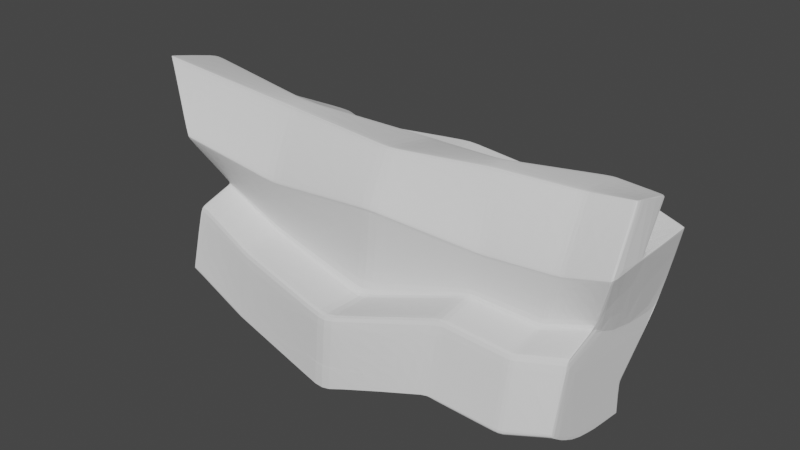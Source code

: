# Source: Roca_XXL_9.blend  (saved by Blender 2.80.75; exported with 4.5.12 LTS)
import bpy
from mathutils import Matrix  # noqa: F401  (used for matrix-valued properties, if any)

bpy.ops.wm.read_factory_settings(use_empty=True)
scene = bpy.context.scene
scene.name = 'Scene'

# ---- collections
col_collection = bpy.data.collections.new('Collection'); scene.collection.children.link(col_collection)

# ---- world
world_world = bpy.data.worlds.new('World'); scene.world = world_world
world_world.use_nodes = True; world_world.node_tree.nodes.clear()
_N = world_world.node_tree.nodes; _L = world_world.node_tree.links
n0 = _N.new('ShaderNodeOutputWorld'); n0.name = 'World Output'; n0.location = (300, 300)
n1 = _N.new('ShaderNodeBackground'); n1.name = 'Background'; n1.location = (10, 300)
n1.inputs[0].default_value = (0.05088, 0.05088, 0.05088, 1.0)
_L.new(n1.outputs[0], n0.inputs[0])
n0.is_active_output = True
world_world.color = (0.05088, 0.05088, 0.05088)
world_world.use_sun_shadow = False
world_world.sun_shadow_jitter_overblur = 0.0

# ---- meshes
me_cube_001 = bpy.data.meshes.new('Cube.001')
me_cube_001.from_pydata([(-1.0, -1.932, -0.9673), (-1.0, -1.64, 1.0), (0.04241, 2.463, -0.9335), (0.04241, 2.0, 0.8057), (0.3552, -1.468, -0.8499), (0.4273, -1.422, 0.9294), (2.042, 2.463, -0.8162), (2.042, 2.0, 0.8057), (-1.0, 0.9292, -1.0), (-1.04, -1.89, -0.9703), (-1.04, -1.61, 1.009), (-1.0, 0.6378, 1.0), (0.3956, -1.427, -0.8529), (1.988, 0.2306, -0.8814), (1.886, -0.04509, 0.9381), (0.4677, -1.391, 0.9359), (-0.678, -1.64, 0.8107), (0.3122, 1.383, 0.6348), (1.773, 1.383, 0.6348), (3.816, -1.746, 0.01021), (2.148, -0.09488, 0.7734), (3.456, -3.039, 0.01133), (-1.469, 0.6378, 0.7807), (0.4409, 2.218, 0.3821), (1.631, 2.218, 0.3821), (0.5551, -1.711, 0.4535), (1.896, 0.1566, 0.4709), (0.6274, -1.679, 0.4578), (-1.072, 0.839, 0.4751), (-0.5682, -1.711, 0.4942), (0.1694, 2.477, -0.06681), (2.586, 2.477, -0.06681), (1.516, -1.944, -0.008069), (2.666, -0.1434, -0.03124), (1.596, -1.883, 0.007193), (-1.261, 0.9342, 0.009751), (-0.8456, -1.944, 0.02544), (0.02704, 1.669, -0.5258), (1.56, 1.897, -0.5258), (3.448, -3.032, 0.02584), (2.115, 0.6083, -0.6252), (4.101, -0.5071, -0.02831), (-1.016, 0.7275, -0.4938), (-0.5304, -1.874, -0.4872), (1.98, 2.463, -0.8162), (1.98, 2.0, 0.8057), (0.2931, -1.468, -0.8499), (0.3652, -1.422, 0.9316), (0.9379, 0.6378, 0.9388), (0.4031, -1.391, 0.9382), (0.9379, 0.9292, -0.8826), (0.331, -1.427, -0.8529), (0.6359, -1.64, 0.7488), (1.727, 1.383, 0.6348), (1.594, 2.218, 0.3821), (0.5202, -1.711, 0.4547), (1.464, -1.944, -0.007029), (2.532, 2.477, -0.06681), (1.512, 1.89, -0.5258), (0.9331, -1.657, -0.5008), (0.09241, 2.463, -0.9335), (-0.95, -1.64, 0.9982), (-0.95, 0.9292, -1.0), (-0.9884, -1.89, -0.9703), (-0.6441, -1.64, 0.8091), (-0.5401, -1.711, 0.4932), (-0.8034, -1.944, 0.02461), (-0.4926, -1.869, -0.4876), (0.09241, 2.0, 0.8057), (-0.95, -1.932, -0.9673), (-0.95, 0.6378, 0.9984), (-0.9884, -1.61, 1.007), (0.3487, 1.383, 0.6348), (0.4707, 2.218, 0.3821), (0.2129, 2.477, -0.06681), (0.06536, 1.675, -0.5258), (-0.8367, -1.937, 0.04054), (0.1781, 2.469, -0.05236), (2.577, 2.469, -0.05236), (1.507, -1.937, 0.006796), (2.635, -0.1518, 0.05608), (1.587, -1.876, 0.02171), (-1.255, 0.9312, 0.02474), (1.455, -1.937, 0.007843), (2.524, 2.469, -0.05236), (0.2212, 2.469, -0.05236), (-0.795, -1.937, 0.0397), (-0.5344, -1.875, -0.4806), (0.02887, 1.673, -0.5199), (1.564, 1.898, -0.5199), (0.9782, -1.654, -0.4949), (2.035, 0.6559, -0.4303), (1.016, -1.604, -0.4884), (-1.019, 0.7301, -0.4873), (1.517, 1.891, -0.5199), (0.9313, -1.661, -0.4945), (0.06725, 1.679, -0.5199), (-0.4966, -1.87, -0.481), (0.04222, 2.46, -0.9284), (2.036, 2.462, -0.8111), (0.3549, -1.465, -0.8441), (1.985, 0.2318, -0.8751), (4.071, -0.5185, 0.05901), (-1.0, 0.9267, -0.9936), (-0.9941, -1.931, -0.9612), (0.293, -1.465, -0.844), (1.974, 2.462, -0.8111), (0.09207, 2.46, -0.9284), (-0.9443, -1.931, -0.9612), (-0.9885, -1.64, 0.9933), (0.05202, 2.0, 0.7996), (2.033, 2.0, 0.7996), (3.367, -3.093, -0.003932), (1.896, -0.04686, 0.9322), (3.359, -3.085, 0.01093), (-1.017, 0.6378, 0.9922), (0.3544, -1.422, 0.9251), (1.971, 2.0, 0.7996), (0.1015, 2.0, 0.7996), (-0.9391, -1.64, 0.9915), (0.3064, 1.383, 0.6384), (1.778, 1.383, 0.6384), (2.902, -1.636, 0.4689), (2.143, -0.09381, 0.777), (2.529, -2.752, 0.4619), (-1.459, 0.6378, 0.7855), (0.6424, -1.64, 0.7527), (1.733, 1.383, 0.6384), (0.3432, 1.383, 0.6384), (-0.6507, -1.64, 0.8131), (-0.6849, -1.64, 0.8147), (-0.5696, -1.714, 0.4982), (0.4393, 2.221, 0.3853), (1.633, 2.221, 0.3853), (2.531, -2.755, 0.4656), (1.901, 0.1569, 0.4747), (3.264, -0.2798, 0.4738), (-1.077, 0.8401, 0.479), (1.596, 2.221, 0.3853), (0.5216, -1.714, 0.4584), (0.4691, 2.221, 0.3853), (-0.5414, -1.714, 0.4971), (-1.001, 0.8918, -0.9991), (-1.001, 0.61, 1.0), (1.976, 0.195, -0.8806), (1.001, 0.61, 0.9369), (-1.45, 0.61, 0.7818), (3.268, -0.279, 0.4776), (2.452, -2.777, 0.4576), (-1.06, 0.8103, 0.4758), (-1.251, 0.8964, 0.01054), (2.453, -2.78, 0.4613), (3.148, -1.751, 0.7686), (-1.004, 0.6972, -0.4935), (0.939, 0.8918, -0.8818), (0.939, 0.61, 0.9388), (-0.9511, 0.8918, -0.9991), (-0.9511, 0.61, 0.9987), (-1.245, 0.8936, 0.02552), (2.696, -2.696, 0.7576), (2.701, -2.697, 0.7616), (-1.007, 0.6997, -0.487), (-1.001, 0.8894, -0.9928), (3.568, -0.5093, 0.7764), (-1.017, 0.61, 0.9925), (3.562, -0.5088, 0.7799), (2.586, -2.718, 0.7509), (-1.44, 0.61, 0.7865), (2.593, -2.718, 0.7548), (-1.065, 0.8113, 0.4796), (-1.017, -0.5737, -0.9877), (1.017, -0.6317, 0.9365), (2.342, -2.477, -0.8428), (3.34, -0.1947, -0.8722), (3.094, -1.746, 0.9406), (3.342, -0.1958, -0.8785), (0.9537, -0.5737, -0.8703), (0.9537, -0.6317, 0.9386), (-0.966, -0.5737, -0.9877), (-0.966, -0.6317, 1.002), (3.337, -0.233, -0.8776), (2.342, -2.481, -0.8488), (2.295, -2.519, -0.8458), (2.295, -2.515, -0.8399), (2.374, -2.479, 0.9336), (2.42, -2.452, 0.94), (-1.017, -0.6317, 1.004), (1.017, -0.5737, -0.8703), (-1.187, -0.6317, 0.7952), (-0.895, -1.299, 0.4843), (-1.124, -0.5756, 0.02106), (-0.8399, -1.44, -0.4891), (-1.116, -0.5744, 0.03598), (-0.8436, -1.438, -0.4825), (-1.015, -0.5749, -0.9814), (-1.023, -0.6317, 0.9963), (-1.184, -0.6317, 0.7996), (-0.8987, -1.3, 0.4882), (-2.576, -1.149, -1.243), (-2.571, -1.193, -1.24), (-2.307, -0.7869, 0.9559), (-2.313, -0.7859, 0.9627), (-2.1, 0.1222, -1.261), (-2.321, -0.7524, 0.9717), (-2.573, -1.149, -1.237), (-2.191, -1.04, 0.4163), (-2.16, -0.8147, 0.7733), (-2.205, -0.7743, 0.7823), (-2.202, -0.7747, 0.7781), (-2.216, -1.002, 0.4194), (-2.214, -0.9993, 0.4154), (-2.06, -1.295, 0.003217), (-2.189, -1.037, 0.4123), (-2.085, -1.247, 0.01449), (-2.092, -1.253, -0.0003298), (-2.227, -1.199, -0.518), (-2.067, -1.301, -0.01188), (-2.247, -1.168, -0.5131), (-2.245, -1.168, -0.5197), (-2.568, -1.193, -1.234), (-2.225, -1.199, -0.5246), (-2.163, -0.814, 0.7774), (-2.317, -0.7532, 0.9648), (-1.965, 0.1914, 0.9664), (-2.046, 0.2067, 0.7578), (-2.199, -0.6093, 0.4024), (-1.716, 0.04788, -0.01626), (-2.219, -0.7506, -0.5264), (-1.712, 0.04837, -0.001343), (-2.22, -0.7491, -0.5198), (-2.1, 0.1208, -1.254), (-1.968, 0.192, 0.959), (-2.044, 0.2064, 0.7623), (-2.201, -0.6094, 0.4063), (-1.197, -0.6008, 0.02075), (-1.068, -1.956, -0.9615), (-0.6041, -1.899, -0.4875), (-0.9688, -1.324, 0.484), (-1.19, -0.5997, 0.03567), (-0.6082, -1.9, -0.481), (-0.9194, -1.97, 0.02513), (-1.261, -0.6504, 0.7948), (-0.9724, -1.325, 0.4879), (-1.074, -1.957, -0.9676), (-1.258, -0.6504, 0.7993), (-0.9105, -1.962, 0.04023), (-0.642, -1.736, 0.4939), (-1.074, -1.659, 0.9997), (-1.114, -1.628, 1.009), (-1.091, -0.6504, 1.003), (-1.097, -0.6504, 0.996), (-1.088, -0.6001, -0.9817), (-0.7586, -1.659, 0.8144), (-1.062, -1.659, 0.9929), (-0.6433, -1.739, 0.4979), (-0.7517, -1.659, 0.8104), (-1.091, -0.5989, -0.988), (-1.114, -1.916, -0.9706), (-0.9173, -1.464, -0.4828), (-0.9137, -1.465, -0.4894), (-2.174, -1.178, -0.5242), (-1.661, 0.06914, -0.0009811), (-2.016, -1.28, -0.01152), (-2.15, -0.5886, 0.4067), (-2.52, -1.172, -1.24), (-1.996, 0.2198, 0.7627), (-2.138, -1.016, 0.4127), (-2.272, -0.739, 0.9721), (-1.919, 0.2054, 0.9594), (-2.259, -0.7735, 0.9563), (-2.111, -0.8012, 0.7737), (-2.524, -1.129, -1.243), (-2.167, -0.7299, -0.526), (-1.665, 0.06865, -0.0159), (-2.517, -1.172, -1.234), (-2.148, -0.5885, 0.4028), (-2.176, -1.178, -0.5176), (-1.997, 0.2201, 0.7582), (-2.009, -1.274, 0.003579), (-2.264, -0.7725, 0.963), (-1.916, 0.2049, 0.9668), (-2.049, 0.1416, -1.254), (-2.115, -0.8006, 0.7778), (-2.139, -1.019, 0.4167), (-2.049, 0.143, -1.26), (-2.169, -0.7283, -0.5195), (0.8145, -2.181, 0.9379), (0.7599, -2.197, 0.9314), (0.6694, -2.214, -0.8421), (0.6676, -2.218, -0.8479), (0.7283, -2.192, -0.8509), (2.612, -0.2599, -0.8798), (2.632, -0.2255, -0.8806), (1.751, -1.652, 0.9385), (2.63, -0.224, -0.8743), (0.7442, -2.16, 0.9313), (1.075, -2.521, -0.4926), (1.407, -2.931, -0.00513), (2.712, -0.5714, 0.7778), (2.717, -0.5732, 0.7742), (0.8155, -2.419, 0.7507), (0.8215, -2.421, 0.7546), (2.553, -0.1693, -0.8744), (2.555, -0.1708, -0.8807), (0.7102, -2.498, 0.4555), (2.527, -0.2891, 0.4755), (2.523, -0.2889, 0.4717), (1.403, -2.922, 0.009742), (0.7943, -2.491, 0.4598), (0.6709, -2.451, 0.4566), (1.448, -2.986, 0.00879), (1.452, -2.996, -0.006076), (3.194, -0.6902, 0.05687), (3.227, -0.6855, -0.03045), (1.555, -2.955, 0.0237), (1.56, -2.963, 0.009187), (0.6707, -2.454, 0.4603), (1.129, -2.571, -0.4929), (1.078, -2.518, -0.4989), (2.781, 0.1973, -0.4295), (2.85, 0.1395, -0.6244), (1.191, -2.537, -0.4864), (2.395, -0.4374, 0.9388), (2.404, -0.4402, 0.9329), (0.7034, -2.178, 0.9336), (0.8244, -2.458, 0.7507), (0.6784, -2.488, 0.4567), (1.404, -2.98, -0.005036), (1.086, -2.561, -0.4988), (1.082, -2.564, -0.4925), (1.401, -2.971, 0.009837), (0.6781, -2.491, 0.4604), (0.8304, -2.46, 0.7547), (0.6775, -2.139, 0.927), (0.6545, -2.179, -0.8422), (0.613, -2.196, -0.8421), (0.5979, -2.161, -0.8421), (2.762, 0.1957, -0.6245), (2.465, -0.4909, 0.9389), (2.474, -0.4938, 0.933), (2.536, -0.2053, -0.8799), (0.6936, -2.175, 0.9271), (1.748, -1.551, -0.8684), (0.7126, -2.156, -0.851), (0.6528, -2.182, -0.848), (1.784, -1.599, -0.8683), (2.45, -0.5165, 0.9388), (2.381, -0.4632, 0.9388), (1.716, -1.604, 0.9384), (2.452, -0.2356, 0.4754), (2.448, -0.2355, 0.4716), (2.644, -0.5141, 0.7777), (2.649, -0.5158, 0.7741), (3.127, -0.6256, 0.05678), (3.16, -0.6204, -0.03055), (2.691, 0.2523, -0.4296), (0.7981, -2.143, 0.9378), (2.882, -2.757, -0.4908), (2.884, -2.754, -0.4971), (3.308, 0.2396, -0.4274), (3.399, 0.1994, -0.6222), (2.928, -2.711, -0.4843), (2.929, -2.708, -0.4907), (3.001, -1.519, -0.4912), (2.313, -2.474, 0.9357), (2.544, -2.714, 0.7529), (2.417, -2.774, 0.4589), (3.315, -3.089, -0.002892), (2.836, -2.757, -0.4967), (2.834, -2.76, -0.4903), (3.307, -3.08, 0.01198), (2.418, -2.777, 0.4626), (2.551, -2.715, 0.7568), (3.808, -1.744, 0.02498), (3.003, -1.521, -0.4848), (2.234, -2.51, -0.8399), (3.102, -1.687, -0.86), (2.363, -2.478, 0.9271), (3.293, -0.485, 0.941), (3.302, -0.4859, 0.9352), (2.411, -2.451, 0.9335), (2.302, -2.473, 0.9292), (3.096, -1.747, 0.9345), (3.147, -1.751, 0.7723), (2.906, -1.637, 0.4726), (3.103, -1.689, -0.8662), (3.289, -0.5126, 0.941), (3.549, -0.5356, 0.7758), (3.25, -0.3074, 0.4735), (4.034, -0.6986, -0.02262), (3.397, 0.1653, -0.6218), (4.009, -0.707, 0.05388), (3.309, 0.2083, -0.4274), (3.335, -0.2318, -0.8713), (3.298, -0.5135, 0.9351), (3.543, -0.5351, 0.7794), (3.255, -0.3068, 0.4773), (0.6874, -2.143, 0.9335), (2.271, -2.468, -0.8489), (2.223, -2.506, -0.8459), (2.349, -2.44, 0.9399), (3.236, -0.2794, 0.4775), (2.303, -2.467, 0.9335), (2.224, -2.502, -0.84), (2.162, -2.496, -0.84), (3.256, -0.4852, 0.9409), (3.266, -0.4862, 0.9351), (3.231, -0.2802, 0.4737), (3.045, -1.685, -0.8663), (3.305, -0.2342, -0.8777), (3.374, 0.1968, -0.6223), (3.285, 0.2377, -0.4275), (3.53, -0.5121, 0.7763), (3.524, -0.5116, 0.7798), (2.475, -2.704, 0.7567), (2.341, -2.762, 0.4588), (3.223, -3.075, 0.01189), (3.23, -3.084, -0.002986), (3.252, -0.5128, 0.9409), (3.034, -1.742, 0.9405), (3.311, -0.1971, -0.8786), (3.308, -0.196, -0.8723), (2.468, -2.703, 0.7528), (2.342, -2.765, 0.4625), (4.062, -0.5149, -0.0284), (4.033, -0.5261, 0.05892), (2.242, -2.461, 0.9357), (2.231, -2.46, 0.9291), (2.757, -2.751, -0.4904), (2.759, -2.748, -0.4968), (-0.9642, 0.6846, 0.9933), (1.989, 0.3073, -0.8792), (-0.9642, 0.9819, -0.9977), (1.892, 0.02523, 0.9335), (2.136, -0.04409, 0.7687), (-1.408, 0.6634, 0.7757), (-1.02, 0.8864, 0.4719), (1.887, 0.2274, 0.4678), (2.663, -0.05335, -0.03246), (-1.212, 0.9873, 0.007119), (-0.9803, 0.7598, -0.4949), (2.096, 0.6526, -0.6217), (0.9738, 0.9819, -0.8804), (0.9738, 0.6846, 0.9343), (-0.9142, 0.9819, -0.9977), (-0.9142, 0.6846, 0.9918), (2.633, -0.06171, 0.05235), (-1.205, 0.984, 0.02209), (-0.9833, 0.7625, -0.4884), (2.019, 0.6985, -0.4334), (1.987, 0.3085, -0.8729), (-0.9644, 0.9794, -0.9914), (1.9, 0.02351, 0.9277), (-0.98, 0.6846, 0.9856), (-1.398, 0.6634, 0.7804), (2.13, -0.04305, 0.7722), (-1.025, 0.8876, 0.4757), (1.892, 0.2278, 0.4716), (2.115, 0.6069, -0.4302), (2.725, -0.2013, -0.03116), (2.209, -0.146, 0.7735), (1.963, 0.109, 0.471), (0.3913, -1.555, -0.8497), (1.106, -0.6922, -0.8701), (0.33, -1.549, -0.8438), (0.3936, -1.509, 0.9253), (1.957, -0.0946, 0.9323), (0.5385, -1.801, 0.455), (2.056, 0.1819, -0.8813), (0.6641, -1.735, 0.7529), (1.457, -2.064, -0.006799), (0.4657, -1.512, 0.9297), (0.4043, -1.509, 0.9318), (0.9487, -1.765, -0.4942), (0.6577, -1.735, 0.749), (2.054, 0.1832, -0.875), (1.449, -2.056, 0.008074), (0.5397, -1.804, 0.4587), (0.9508, -1.761, -0.5006), (1.948, -0.0927, 0.9382), (0.3913, -1.551, -0.8438), (2.194, 0.5582, -0.6251), (2.044, 0.1464, -0.8805), (0.4341, -1.515, -0.8527), (1.169, 0.4798, 0.9371), (1.102, -0.7496, 0.9367), (1.968, 0.1093, 0.4748), (2.204, -0.1448, 0.7771), (2.695, -0.2093, 0.05617), (0.5078, -1.482, 0.9361)], [], [(453, 430, 3, 110), (117, 45, 7, 111), (114, 148, 366, 370), (119, 61, 1, 109), (51, 12, 4, 46), (71, 10, 1, 61), (445, 430, 11, 70), (179, 186, 10, 71), (442, 431, 13, 50), (176, 187, 12, 51), (452, 433, 14, 113), (357, 112, 367, 369), (260, 276, 215, 220), (164, 143, 11, 115), (169, 146, 22, 137), (266, 283, 205, 212), (183, 358, 368, 375), (457, 434, 20, 135), (141, 64, 16, 131), (376, 363, 362, 172), (138, 53, 18, 133), (456, 435, 17, 132), (447, 436, 23, 77), (84, 54, 24, 78), (81, 27, 25, 79), (86, 65, 29, 76), (446, 437, 26, 80), (172, 362, 358, 183), (273, 285, 229, 226), (158, 149, 28, 82), (161, 150, 35, 93), (267, 280, 223, 203), (374, 19, 21, 361), (449, 438, 33, 91), (97, 66, 36, 87), (92, 34, 32, 90), (94, 57, 31, 89), (448, 439, 30, 88), (451, 440, 37, 98), (106, 58, 38, 99), (373, 122, 124, 39), (108, 67, 43, 104), (450, 441, 40, 101), (134, 159, 166, 151), (263, 275, 225, 233), (162, 153, 42, 103), (384, 152, 159, 134), (107, 75, 58, 106), (96, 74, 57, 94), (382, 174, 185, 380), (380, 185, 184, 377), (85, 73, 54, 84), (140, 72, 53, 138), (334, 344, 289, 288), (178, 176, 51, 63), (444, 442, 50, 62), (171, 177, 49, 15), (433, 443, 48, 14), (15, 49, 47, 5), (63, 51, 46, 69), (351, 323, 339, 298), (118, 68, 45, 117), (110, 3, 68, 118), (9, 63, 69, 0), (432, 444, 62, 8), (170, 178, 63, 9), (132, 17, 72, 140), (77, 23, 73, 85), (88, 30, 74, 96), (98, 37, 75, 107), (105, 59, 67, 108), (95, 56, 66, 97), (83, 55, 65, 86), (139, 52, 64, 141), (177, 179, 71, 49), (443, 445, 70, 48), (49, 71, 61, 47), (116, 47, 61, 119), (56, 83, 86, 66), (30, 77, 85, 74), (74, 85, 84, 57), (27, 81, 314, 308), (150, 158, 82, 35), (274, 260, 220, 219), (356, 295, 287, 286), (438, 446, 80, 33), (66, 86, 76, 36), (34, 81, 79, 32), (57, 84, 78, 31), (439, 447, 77, 30), (59, 95, 97, 67), (37, 88, 96, 75), (353, 350, 306, 312), (75, 96, 94, 58), (440, 448, 88, 37), (58, 94, 89, 38), (337, 355, 319, 320), (67, 97, 87, 43), (441, 449, 91, 40), (349, 352, 299, 305), (275, 261, 228, 225), (153, 161, 93, 42), (46, 105, 108, 69), (2, 98, 107, 60), (60, 107, 106, 44), (4, 100, 105, 46), (142, 162, 103, 8), (269, 279, 201, 200), (79, 25, 304, 310), (431, 450, 101, 13), (69, 108, 104, 0), (343, 342, 345, 290), (44, 106, 99, 6), (432, 451, 98, 2), (126, 116, 119, 129), (120, 110, 118, 128), (128, 118, 117, 127), (318, 336, 335, 328), (167, 164, 115, 125), (265, 277, 224, 232), (34, 92, 321, 315), (455, 452, 113, 123), (129, 119, 109, 130), (348, 356, 286, 293), (127, 117, 111, 121), (454, 453, 110, 120), (435, 454, 120, 17), (53, 127, 121, 18), (81, 34, 315, 314), (64, 129, 130, 16), (434, 455, 123, 20), (92, 90, 317, 321), (262, 278, 211, 216), (146, 167, 125, 22), (355, 354, 313, 319), (72, 128, 127, 53), (17, 120, 128, 72), (52, 126, 129, 64), (55, 139, 141, 65), (23, 132, 140, 73), (354, 353, 312, 313), (73, 140, 138, 54), (436, 456, 132, 23), (54, 138, 133, 24), (352, 351, 298, 299), (65, 141, 131, 29), (437, 457, 135, 26), (350, 349, 305, 306), (276, 262, 216, 215), (149, 169, 137, 28), (189, 197, 169, 149), (90, 32, 311, 317), (188, 196, 167, 146), (340, 303, 292, 291), (347, 348, 293, 346), (196, 195, 164, 167), (32, 79, 310, 311), (170, 194, 162, 142), (191, 193, 161, 153), (397, 333, 341, 324), (322, 347, 346, 338), (190, 192, 158, 150), (48, 70, 157, 155), (8, 62, 156, 142), (14, 48, 155, 145), (62, 50, 154, 156), (194, 191, 153, 162), (316, 309, 326, 331), (344, 343, 290, 289), (193, 190, 150, 161), (192, 189, 149, 158), (342, 340, 291, 345), (302, 337, 320, 294), (197, 188, 146, 169), (195, 186, 143, 164), (307, 297, 327, 330), (50, 13, 144, 154), (70, 11, 143, 157), (277, 263, 233, 224), (271, 264, 199, 198), (268, 265, 232, 231), (278, 266, 212, 211), (279, 267, 203, 201), (280, 268, 231, 223), (281, 284, 202, 230), (282, 269, 200, 221), (283, 270, 206, 205), (284, 271, 198, 202), (285, 272, 227, 229), (336, 334, 288, 335), (333, 301, 332, 341), (323, 322, 338, 339), (296, 318, 328, 329), (300, 316, 331, 325), (309, 307, 330, 326), (155, 157, 179, 177), (142, 156, 178, 170), (145, 155, 177, 171), (156, 154, 176, 178), (303, 302, 294, 292), (25, 27, 308, 304), (301, 300, 325, 332), (297, 296, 329, 327), (295, 397, 324, 287), (154, 144, 187, 176), (157, 143, 186, 179), (200, 201, 203, 222), (205, 206, 208, 209), (211, 212, 210, 213), (215, 216, 214, 217), (219, 220, 218, 204), (216, 211, 213, 214), (220, 215, 217, 218), (199, 219, 204, 198), (221, 200, 222, 207), (206, 221, 207, 208), (212, 205, 209, 210), (222, 203, 223, 231), (209, 208, 224, 233), (213, 210, 225, 228), (217, 214, 226, 229), (204, 218, 227, 230), (214, 213, 228, 226), (218, 217, 229, 227), (198, 204, 230, 202), (207, 222, 231, 232), (208, 207, 232, 224), (210, 209, 233, 225), (272, 281, 230, 227), (264, 274, 219, 199), (270, 282, 221, 206), (261, 273, 226, 228), (192, 190, 234, 238), (16, 130, 252, 255), (0, 104, 235, 243), (191, 194, 251, 259), (193, 191, 259, 258), (170, 9, 257, 256), (131, 16, 255, 254), (130, 109, 253, 252), (194, 170, 256, 251), (186, 195, 250, 249), (1, 10, 248, 247), (76, 29, 246, 245), (195, 196, 244, 250), (9, 0, 243, 257), (188, 197, 242, 241), (87, 36, 240, 239), (36, 76, 245, 240), (196, 188, 241, 244), (109, 1, 247, 253), (189, 192, 238, 237), (104, 43, 236, 235), (197, 189, 237, 242), (10, 186, 249, 248), (190, 193, 258, 234), (29, 131, 254, 246), (43, 87, 239, 236), (238, 234, 273, 261), (255, 252, 282, 270), (243, 235, 274, 264), (259, 251, 281, 272), (258, 259, 272, 285), (256, 257, 271, 284), (254, 255, 270, 283), (252, 253, 269, 282), (251, 256, 284, 281), (249, 250, 268, 280), (247, 248, 267, 279), (245, 246, 266, 278), (250, 244, 265, 268), (257, 243, 264, 271), (241, 242, 263, 277), (239, 240, 262, 276), (240, 245, 278, 262), (244, 241, 277, 265), (253, 247, 279, 269), (237, 238, 261, 275), (235, 236, 260, 274), (242, 237, 275, 263), (248, 249, 280, 267), (234, 258, 285, 273), (246, 254, 283, 266), (236, 239, 276, 260), (476, 470, 297, 307), (464, 480, 334, 336), (465, 469, 301, 333), (466, 479, 322, 323), (473, 478, 318, 296), (474, 477, 316, 300), (467, 476, 307, 309), (468, 475, 302, 303), (469, 474, 300, 301), (470, 473, 296, 297), (471, 472, 397, 295), (419, 400, 185, 174), (417, 428, 369, 367), (311, 310, 114, 112), (409, 420, 175, 180), (401, 412, 163, 147), (315, 321, 361, 21), (398, 408, 385, 181), (406, 405, 378, 379), (399, 398, 181, 182), (411, 424, 41, 359), (304, 308, 124, 148), (403, 399, 182, 183), (317, 311, 112, 357), (400, 402, 184, 185), (407, 401, 147, 136), (402, 426, 364, 184), (404, 403, 183, 375), (427, 414, 372, 381), (415, 416, 370, 366), (429, 404, 375, 368), (308, 314, 39, 124), (405, 418, 386, 378), (413, 406, 379, 165), (425, 407, 136, 102), (408, 409, 180, 385), (421, 410, 360, 173), (410, 411, 359, 360), (310, 304, 148, 114), (412, 413, 165, 163), (414, 422, 365, 372), (423, 415, 366, 371), (321, 317, 357, 361), (314, 315, 21, 39), (416, 417, 367, 370), (418, 419, 174, 386), (420, 421, 173, 175), (422, 423, 371, 365), (424, 425, 102, 41), (426, 427, 381, 364), (428, 429, 368, 369), (151, 166, 365, 371), (377, 184, 364, 381), (112, 114, 370, 367), (19, 373, 39, 21), (358, 357, 369, 368), (362, 361, 357, 358), (363, 374, 361, 362), (385, 376, 172, 181), (181, 172, 183, 182), (168, 377, 381, 372), (383, 382, 380, 160), (160, 380, 377, 168), (159, 160, 168, 166), (152, 383, 160, 159), (166, 168, 372, 365), (148, 151, 371, 366), (124, 134, 151, 148), (122, 384, 134, 124), (136, 147, 396, 388), (163, 165, 395, 387), (165, 379, 394, 395), (175, 173, 393, 180), (360, 359, 392, 390), (41, 102, 391, 389), (173, 360, 390, 393), (359, 41, 389, 392), (102, 136, 388, 391), (147, 163, 387, 396), (379, 378, 386, 394), (388, 396, 384, 122), (387, 395, 383, 152), (395, 394, 382, 383), (180, 393, 376, 385), (390, 392, 374, 363), (389, 391, 373, 19), (393, 390, 363, 376), (392, 389, 19, 374), (391, 388, 122, 373), (396, 387, 152, 384), (394, 386, 174, 382), (475, 481, 337, 302), (463, 482, 340, 342), (462, 483, 343, 344), (477, 467, 309, 316), (479, 484, 347, 322), (472, 465, 333, 397), (484, 485, 348, 347), (482, 468, 303, 340), (461, 486, 349, 350), (460, 487, 351, 352), (459, 488, 353, 354), (458, 459, 354, 355), (485, 489, 356, 348), (478, 464, 336, 318), (483, 463, 342, 343), (486, 460, 352, 349), (481, 458, 355, 337), (488, 461, 350, 353), (489, 471, 295, 356), (487, 466, 323, 351), (480, 462, 344, 334), (329, 328, 429, 428), (324, 341, 427, 426), (313, 312, 425, 424), (325, 331, 423, 422), (292, 294, 421, 420), (346, 293, 419, 418), (330, 327, 417, 416), (331, 326, 415, 423), (332, 325, 422, 414), (299, 298, 413, 412), (320, 319, 411, 410), (294, 320, 410, 421), (345, 291, 409, 408), (312, 306, 407, 425), (298, 339, 406, 413), (338, 346, 418, 405), (328, 335, 404, 429), (326, 330, 416, 415), (341, 332, 414, 427), (335, 288, 403, 404), (287, 324, 426, 402), (306, 305, 401, 407), (286, 287, 402, 400), (288, 289, 399, 403), (319, 313, 424, 411), (289, 290, 398, 399), (339, 338, 405, 406), (290, 345, 408, 398), (305, 299, 412, 401), (291, 292, 420, 409), (327, 329, 428, 417), (293, 286, 400, 419), (24, 133, 457, 437), (28, 137, 456, 436), (18, 121, 455, 434), (22, 125, 454, 435), (125, 115, 453, 454), (121, 111, 452, 455), (8, 103, 451, 432), (6, 99, 450, 431), (38, 89, 449, 441), (42, 93, 448, 440), (35, 82, 447, 439), (31, 78, 446, 438), (45, 68, 445, 443), (2, 60, 444, 432), (7, 45, 443, 433), (60, 44, 442, 444), (99, 38, 441, 450), (103, 42, 440, 451), (93, 35, 439, 448), (89, 31, 438, 449), (78, 24, 437, 446), (82, 28, 436, 447), (137, 22, 435, 456), (133, 18, 434, 457), (111, 7, 433, 452), (44, 6, 431, 442), (68, 3, 430, 445), (115, 11, 430, 453), (100, 4, 462, 480), (123, 113, 466, 487), (15, 5, 471, 489), (80, 26, 461, 488), (40, 91, 458, 481), (135, 20, 460, 486), (12, 187, 463, 483), (59, 105, 464, 478), (171, 15, 489, 485), (91, 33, 459, 458), (33, 80, 488, 459), (20, 123, 487, 460), (26, 135, 486, 461), (144, 13, 468, 482), (145, 171, 485, 484), (47, 116, 465, 472), (14, 145, 484, 479), (139, 55, 467, 477), (4, 12, 483, 462), (187, 144, 482, 463), (101, 40, 481, 475), (5, 47, 472, 471), (56, 95, 473, 470), (126, 52, 474, 469), (13, 101, 475, 468), (55, 83, 476, 467), (52, 139, 477, 474), (95, 59, 478, 473), (113, 14, 479, 466), (116, 126, 469, 465), (105, 100, 480, 464), (83, 56, 470, 476)])
_uv = me_cube_001.uv_layers.new(name='UVMap')
_uv.uv.foreach_set('vector', [0.6233, 0.1695, 0.6242, 0.1695, 0.6007, 0.25, 0.6, 0.25, 0.6, 0.4922, 0.6007, 0.4922, 0.6007, 0.5, 0.6, 0.5, 0.5008, 0.75, 0.5564, 0.75, 0.5566, 0.7578, 0.5009, 0.7578, 0.6239, 0.9938, 0.6248, 0.9938, 0.625, 1.0, 0.6242, 1.0, 0.3672, 0.7448, 0.375, 0.7448, 0.375, 0.75, 0.3672, 0.75, 0.8686, 0.7448, 0.875, 0.7448, 0.875, 0.75, 0.8685, 0.75, 0.8685, 0.5805, 0.875, 0.5805, 0.875, 0.5833, 0.8686, 0.5833, 0.8686, 0.6504, 0.875, 0.6504, 0.875, 0.7448, 0.8686, 0.7448, 0.3672, 0.5805, 0.3497, 0.5829, 0.3488, 0.5858, 0.3672, 0.5833, 0.3672, 0.6504, 0.375, 0.6504, 0.375, 0.7448, 0.3672, 0.7448, 0.6157, 0.5805, 0.6165, 0.5805, 0.6171, 0.5833, 0.6163, 0.5833, 0.4378, 0.75, 0.4989, 0.75, 0.4991, 0.7578, 0.4378, 0.7578, 0.4392, 1.0, 0.4401, 1.0, 0.4401, 1.0, 0.4392, 1.0, 0.6242, 0.162, 0.625, 0.162, 0.625, 0.1667, 0.6242, 0.1667, 0.5635, 0.162, 0.6013, 0.162, 0.6013, 0.1667, 0.5635, 0.1667, 0.5631, 1.0, 0.5635, 1.0, 0.5635, 1.0, 0.5631, 1.0, 0.3758, 0.75, 0.437, 0.75, 0.437, 0.7578, 0.3758, 0.7578, 0.5572, 0.5805, 0.608, 0.573, 0.609, 0.5756, 0.5576, 0.5833, 0.5634, 0.9938, 0.6011, 0.9938, 0.6013, 1.0, 0.5635, 1.0, 0.3758, 0.6504, 0.4372, 0.6504, 0.4372, 0.7448, 0.3758, 0.7448, 0.5452, 0.4922, 0.5793, 0.4922, 0.5793, 0.5, 0.5452, 0.5, 0.5629, 0.1695, 0.6006, 0.1695, 0.5793, 0.25, 0.5452, 0.25, 0.5049, 0.1695, 0.5624, 0.1695, 0.5448, 0.25, 0.4927, 0.25, 0.4927, 0.4922, 0.5448, 0.4922, 0.5448, 0.5, 0.4927, 0.5, 0.5012, 0.7448, 0.557, 0.7448, 0.5564, 0.75, 0.5008, 0.75, 0.5053, 0.9938, 0.5629, 0.9938, 0.5631, 1.0, 0.5054, 1.0, 0.503, 0.5784, 0.5567, 0.5805, 0.5571, 0.5833, 0.5033, 0.5812, 0.3758, 0.7448, 0.4372, 0.7448, 0.437, 0.75, 0.3758, 0.75, 0.5035, 0.09963, 0.4401, 0.09963, 0.4401, 0.09963, 0.5035, 0.09963, 0.5054, 0.162, 0.5631, 0.162, 0.5631, 0.1667, 0.5054, 0.1667, 0.4401, 0.162, 0.5035, 0.162, 0.5035, 0.1667, 0.4401, 0.1667, 0.875, 0.7448, 0.875, 0.6504, 0.875, 0.6504, 0.875, 0.7448, 0.438, 0.6504, 0.4994, 0.6504, 0.4993, 0.7448, 0.438, 0.7448, 0.4379, 0.5805, 0.5118, 0.5883, 0.5125, 0.5915, 0.438, 0.5833, 0.44, 0.9938, 0.5034, 0.9938, 0.5035, 1.0, 0.4401, 1.0, 0.438, 0.7448, 0.4993, 0.7448, 0.4989, 0.75, 0.4378, 0.75, 0.4337, 0.4922, 0.491, 0.4922, 0.491, 0.5, 0.4337, 0.5, 0.4398, 0.1695, 0.503, 0.1695, 0.491, 0.25, 0.4337, 0.25, 0.3758, 0.1695, 0.439, 0.1695, 0.433, 0.25, 0.3757, 0.25, 0.3757, 0.4922, 0.433, 0.4922, 0.433, 0.5, 0.3757, 0.5, 0.5012, 0.6504, 0.5571, 0.6504, 0.557, 0.7448, 0.5012, 0.7448, 0.3758, 0.9938, 0.4392, 0.9938, 0.4392, 1.0, 0.3758, 1.0, 0.3758, 0.5805, 0.4139, 0.584, 0.4132, 0.587, 0.3758, 0.5833, 0.5575, 0.7448, 0.5941, 0.7448, 0.5933, 0.75, 0.5569, 0.75, 0.5635, 0.09963, 0.5631, 0.09963, 0.5631, 0.09963, 0.5635, 0.09963, 0.3758, 0.162, 0.4392, 0.162, 0.4392, 0.1667, 0.3758, 0.1667, 0.5575, 0.6504, 0.5941, 0.6504, 0.5941, 0.7448, 0.5575, 0.7448, 0.3757, 0.2562, 0.433, 0.2562, 0.433, 0.4922, 0.3757, 0.4922, 0.4337, 0.2562, 0.491, 0.2562, 0.491, 0.4922, 0.4337, 0.4922, 0.6228, 0.6482, 0.6171, 0.6504, 0.617, 0.7448, 0.6318, 0.7395, 0.6318, 0.7395, 0.617, 0.7448, 0.6162, 0.75, 0.6154, 0.75, 0.4927, 0.2562, 0.5448, 0.2562, 0.5448, 0.4922, 0.4927, 0.4922, 0.5452, 0.2562, 0.5793, 0.2562, 0.5793, 0.4922, 0.5452, 0.4922, 0.3758, 0.75, 0.375, 0.75, 0.375, 0.75, 0.3758, 0.75, 0.1312, 0.6504, 0.3672, 0.6504, 0.3672, 0.7448, 0.1312, 0.7448, 0.1312, 0.5805, 0.3672, 0.5805, 0.3672, 0.5833, 0.1312, 0.5833, 0.6171, 0.6504, 0.6251, 0.6504, 0.625, 0.7448, 0.617, 0.7448, 0.6165, 0.5805, 0.6246, 0.5805, 0.6251, 0.5833, 0.6171, 0.5833, 0.617, 0.7448, 0.625, 0.7448, 0.6242, 0.75, 0.6162, 0.75, 0.1312, 0.7448, 0.3672, 0.7448, 0.3672, 0.75, 0.1312, 0.75, 0.5947, 0.5833, 0.6163, 0.5833, 0.6163, 0.5833, 0.5947, 0.5833, 0.6, 0.2562, 0.6007, 0.2562, 0.6007, 0.4922, 0.6, 0.4922, 0.6, 0.25, 0.6007, 0.25, 0.6007, 0.2562, 0.6, 0.2562, 0.125, 0.7448, 0.1312, 0.7448, 0.1312, 0.75, 0.125, 0.75, 0.125, 0.5805, 0.1312, 0.5805, 0.1312, 0.5833, 0.125, 0.5833, 0.125, 0.6504, 0.1312, 0.6504, 0.1312, 0.7448, 0.125, 0.7448, 0.5452, 0.25, 0.5793, 0.25, 0.5793, 0.2562, 0.5452, 0.2562, 0.4927, 0.25, 0.5448, 0.25, 0.5448, 0.2562, 0.4927, 0.2562, 0.4337, 0.25, 0.491, 0.25, 0.491, 0.2562, 0.4337, 0.2562, 0.3757, 0.25, 0.433, 0.25, 0.433, 0.2562, 0.3757, 0.2562, 0.3758, 0.7578, 0.437, 0.7578, 0.4392, 0.9938, 0.3758, 0.9938, 0.4378, 0.7578, 0.4991, 0.7578, 0.5034, 0.9938, 0.44, 0.9938, 0.5009, 0.7578, 0.5566, 0.7578, 0.5629, 0.9938, 0.5053, 0.9938, 0.5571, 0.7578, 0.5936, 0.7578, 0.6011, 0.9938, 0.5634, 0.9938, 0.6251, 0.6504, 0.8686, 0.6504, 0.8686, 0.7448, 0.625, 0.7448, 0.6246, 0.5805, 0.8685, 0.5805, 0.8686, 0.5833, 0.6251, 0.5833, 0.625, 0.7448, 0.8686, 0.7448, 0.8685, 0.75, 0.6242, 0.75, 0.6156, 0.7578, 0.6165, 0.7578, 0.6248, 0.9938, 0.6239, 0.9938, 0.4991, 0.7578, 0.5009, 0.7578, 0.5053, 0.9938, 0.5034, 0.9938, 0.491, 0.25, 0.4927, 0.25, 0.4927, 0.2562, 0.491, 0.2562, 0.491, 0.2562, 0.4927, 0.2562, 0.4927, 0.4922, 0.491, 0.4922, 0.557, 0.7448, 0.5012, 0.7448, 0.5012, 0.7448, 0.557, 0.7448, 0.5035, 0.162, 0.5054, 0.162, 0.5054, 0.1667, 0.5035, 0.1667, 0.3758, 1.0, 0.4392, 1.0, 0.4392, 1.0, 0.3758, 1.0, 0.617, 0.7448, 0.6162, 0.75, 0.6162, 0.75, 0.617, 0.7448, 0.5118, 0.5883, 0.503, 0.5784, 0.5033, 0.5812, 0.5125, 0.5915, 0.5034, 0.9938, 0.5053, 0.9938, 0.5054, 1.0, 0.5035, 1.0, 0.4993, 0.7448, 0.5012, 0.7448, 0.5008, 0.75, 0.4989, 0.75, 0.491, 0.4922, 0.4927, 0.4922, 0.4927, 0.5, 0.491, 0.5, 0.503, 0.1695, 0.5049, 0.1695, 0.4927, 0.25, 0.491, 0.25, 0.437, 0.7578, 0.4378, 0.7578, 0.44, 0.9938, 0.4392, 0.9938, 0.433, 0.25, 0.4337, 0.25, 0.4337, 0.2562, 0.433, 0.2562, 0.5033, 0.5812, 0.5571, 0.5833, 0.5571, 0.5833, 0.5033, 0.5812, 0.433, 0.2562, 0.4337, 0.2562, 0.4337, 0.4922, 0.433, 0.4922, 0.439, 0.1695, 0.4398, 0.1695, 0.4337, 0.25, 0.433, 0.25, 0.433, 0.4922, 0.4337, 0.4922, 0.4337, 0.5, 0.433, 0.5, 0.4132, 0.587, 0.438, 0.5833, 0.438, 0.5833, 0.4132, 0.587, 0.4392, 0.9938, 0.44, 0.9938, 0.4401, 1.0, 0.4392, 1.0, 0.4139, 0.584, 0.4379, 0.5805, 0.438, 0.5833, 0.4132, 0.587, 0.5576, 0.5833, 0.5942, 0.5833, 0.5942, 0.5833, 0.5576, 0.5833, 0.5631, 0.09963, 0.5054, 0.09963, 0.5054, 0.09963, 0.5631, 0.09963, 0.4392, 0.162, 0.4401, 0.162, 0.4401, 0.1667, 0.4392, 0.1667, 0.375, 0.7578, 0.3758, 0.7578, 0.3758, 0.9938, 0.375, 0.9938, 0.375, 0.25, 0.3757, 0.25, 0.3757, 0.2562, 0.375, 0.2562, 0.375, 0.2562, 0.3757, 0.2562, 0.3757, 0.4922, 0.375, 0.4922, 0.375, 0.75, 0.3758, 0.75, 0.3758, 0.7578, 0.375, 0.7578, 0.375, 0.162, 0.3758, 0.162, 0.3758, 0.1667, 0.375, 0.1667, 0.6242, 1.0, 0.625, 1.0, 0.625, 1.0, 0.6242, 1.0, 0.5008, 0.75, 0.5564, 0.75, 0.5564, 0.75, 0.5008, 0.75, 0.3497, 0.5829, 0.3758, 0.5805, 0.3758, 0.5833, 0.3488, 0.5858, 0.375, 0.9938, 0.3758, 0.9938, 0.3758, 1.0, 0.375, 1.0, 0.375, 0.7448, 0.375, 0.6504, 0.375, 0.6504, 0.375, 0.7448, 0.375, 0.4922, 0.3757, 0.4922, 0.3757, 0.5, 0.375, 0.5, 0.375, 0.1695, 0.3758, 0.1695, 0.3757, 0.25, 0.375, 0.25, 0.5941, 0.7578, 0.6156, 0.7578, 0.6239, 0.9938, 0.6016, 0.9938, 0.5798, 0.25, 0.6, 0.25, 0.6, 0.2562, 0.5798, 0.2562, 0.5798, 0.2562, 0.6, 0.2562, 0.6, 0.4922, 0.5798, 0.4922, 0.437, 0.7578, 0.3758, 0.7578, 0.3758, 0.7578, 0.437, 0.7578, 0.6018, 0.162, 0.6242, 0.162, 0.6242, 0.1667, 0.6018, 0.1667, 0.6018, 0.09963, 0.6013, 0.09963, 0.6013, 0.09963, 0.6018, 0.09963, 0.4993, 0.7448, 0.438, 0.7448, 0.438, 0.7448, 0.4993, 0.7448, 0.5942, 0.5805, 0.6157, 0.5805, 0.6163, 0.5833, 0.5947, 0.5833, 0.6016, 0.9938, 0.6239, 0.9938, 0.6242, 1.0, 0.6018, 1.0, 0.6171, 0.6504, 0.617, 0.7448, 0.617, 0.7448, 0.6171, 0.6504, 0.5798, 0.4922, 0.6, 0.4922, 0.6, 0.5, 0.5798, 0.5, 0.6011, 0.1695, 0.6233, 0.1695, 0.6, 0.25, 0.5798, 0.25, 0.6006, 0.1695, 0.6011, 0.1695, 0.5798, 0.25, 0.5793, 0.25, 0.5793, 0.4922, 0.5798, 0.4922, 0.5798, 0.5, 0.5793, 0.5, 0.5012, 0.7448, 0.4993, 0.7448, 0.4993, 0.7448, 0.5012, 0.7448, 0.6011, 0.9938, 0.6016, 0.9938, 0.6018, 1.0, 0.6013, 1.0, 0.608, 0.573, 0.5942, 0.5805, 0.5947, 0.5833, 0.609, 0.5756, 0.438, 0.7448, 0.4378, 0.75, 0.4378, 0.75, 0.438, 0.7448, 0.5035, 1.0, 0.5054, 1.0, 0.5054, 1.0, 0.5035, 1.0, 0.6013, 0.162, 0.6018, 0.162, 0.6018, 0.1667, 0.6013, 0.1667, 0.438, 0.5833, 0.4972, 0.5814, 0.4972, 0.5814, 0.438, 0.5833, 0.5793, 0.2562, 0.5798, 0.2562, 0.5798, 0.4922, 0.5793, 0.4922, 0.5793, 0.25, 0.5798, 0.25, 0.5798, 0.2562, 0.5793, 0.2562, 0.5936, 0.7578, 0.5941, 0.7578, 0.6016, 0.9938, 0.6011, 0.9938, 0.5566, 0.7578, 0.5571, 0.7578, 0.5634, 0.9938, 0.5629, 0.9938, 0.5448, 0.25, 0.5452, 0.25, 0.5452, 0.2562, 0.5448, 0.2562, 0.4972, 0.5814, 0.5033, 0.5812, 0.5033, 0.5812, 0.4972, 0.5814, 0.5448, 0.2562, 0.5452, 0.2562, 0.5452, 0.4922, 0.5448, 0.4922, 0.5624, 0.1695, 0.5629, 0.1695, 0.5452, 0.25, 0.5448, 0.25, 0.5448, 0.4922, 0.5452, 0.4922, 0.5452, 0.5, 0.5448, 0.5, 0.5942, 0.5833, 0.5947, 0.5833, 0.5947, 0.5833, 0.5942, 0.5833, 0.5629, 0.9938, 0.5634, 0.9938, 0.5635, 1.0, 0.5631, 1.0, 0.5567, 0.5805, 0.5572, 0.5805, 0.5576, 0.5833, 0.5571, 0.5833, 0.5571, 0.5833, 0.5576, 0.5833, 0.5576, 0.5833, 0.5571, 0.5833, 0.4401, 1.0, 0.5035, 1.0, 0.5035, 1.0, 0.4401, 1.0, 0.5631, 0.162, 0.5635, 0.162, 0.5635, 0.1667, 0.5631, 0.1667, 0.5631, 0.09963, 0.5635, 0.09963, 0.5635, 0.162, 0.5631, 0.162, 0.4378, 0.75, 0.4989, 0.75, 0.4989, 0.75, 0.4378, 0.75, 0.6013, 0.09963, 0.6018, 0.09963, 0.6018, 0.162, 0.6013, 0.162, 0.375, 0.588, 0.375, 0.5833, 0.375, 0.5833, 0.375, 0.588, 0.6171, 0.588, 0.6171, 0.6504, 0.6171, 0.6504, 0.6171, 0.588, 0.6018, 0.09963, 0.6242, 0.09963, 0.6242, 0.162, 0.6018, 0.162, 0.4989, 0.75, 0.5008, 0.75, 0.5008, 0.75, 0.4989, 0.75, 0.375, 0.09963, 0.3758, 0.09963, 0.3758, 0.162, 0.375, 0.162, 0.4392, 0.09963, 0.4401, 0.09963, 0.4401, 0.162, 0.4392, 0.162, 0.6165, 0.7578, 0.6156, 0.7578, 0.6156, 0.7578, 0.6165, 0.7578, 0.6171, 0.5833, 0.6171, 0.588, 0.6171, 0.588, 0.6171, 0.5833, 0.5035, 0.09963, 0.5054, 0.09963, 0.5054, 0.162, 0.5035, 0.162, 0.6251, 0.5833, 0.8686, 0.5833, 0.8686, 0.588, 0.6251, 0.588, 0.125, 0.5833, 0.1312, 0.5833, 0.1312, 0.588, 0.125, 0.588, 0.6171, 0.5833, 0.6251, 0.5833, 0.6251, 0.588, 0.6171, 0.588, 0.1312, 0.5833, 0.3672, 0.5833, 0.3672, 0.588, 0.1312, 0.588, 0.3758, 0.09963, 0.4392, 0.09963, 0.4392, 0.162, 0.3758, 0.162, 0.5571, 0.7578, 0.5566, 0.7578, 0.5566, 0.7578, 0.5571, 0.7578, 0.375, 0.75, 0.375, 0.7448, 0.375, 0.7448, 0.375, 0.75, 0.4401, 0.09963, 0.5035, 0.09963, 0.5035, 0.162, 0.4401, 0.162, 0.5054, 0.09963, 0.5631, 0.09963, 0.5631, 0.162, 0.5054, 0.162, 0.375, 0.6504, 0.375, 0.588, 0.375, 0.588, 0.375, 0.6504, 0.3758, 0.5833, 0.4132, 0.587, 0.4132, 0.587, 0.3758, 0.5833, 0.5635, 0.09963, 0.6013, 0.09963, 0.6013, 0.162, 0.5635, 0.162, 0.6242, 0.09963, 0.625, 0.09963, 0.625, 0.162, 0.6242, 0.162, 0.5009, 0.7578, 0.4991, 0.7578, 0.4991, 0.7578, 0.5009, 0.7578, 0.3672, 0.5833, 0.3488, 0.5858, 0.375, 0.588, 0.3672, 0.588, 0.8686, 0.5833, 0.875, 0.5833, 0.875, 0.588, 0.8686, 0.588, 0.6013, 0.09963, 0.5635, 0.09963, 0.5635, 0.09963, 0.6013, 0.09963, 0.125, 0.7448, 0.125, 0.75, 0.125, 0.75, 0.125, 0.7448, 0.6242, 0.09963, 0.6018, 0.09963, 0.6018, 0.09963, 0.6242, 0.09963, 0.5054, 1.0, 0.5631, 1.0, 0.5631, 1.0, 0.5054, 1.0, 0.875, 0.75, 0.875, 0.7448, 0.875, 0.7448, 0.875, 0.75, 0.625, 0.09963, 0.6242, 0.09963, 0.6242, 0.09963, 0.625, 0.09963, 0.3758, 0.09963, 0.375, 0.09963, 0.375, 0.09963, 0.3758, 0.09963, 0.6018, 1.0, 0.6242, 1.0, 0.6242, 1.0, 0.6018, 1.0, 0.5635, 1.0, 0.6013, 1.0, 0.6013, 1.0, 0.5635, 1.0, 0.125, 0.6504, 0.125, 0.7448, 0.125, 0.7448, 0.125, 0.6504, 0.4401, 0.09963, 0.4392, 0.09963, 0.4392, 0.09963, 0.4401, 0.09963, 0.3758, 0.7578, 0.3758, 0.75, 0.3758, 0.75, 0.3758, 0.7578, 0.6156, 0.7578, 0.5941, 0.7578, 0.5941, 0.7578, 0.6156, 0.7578, 0.6163, 0.5833, 0.6171, 0.5833, 0.6171, 0.5833, 0.6163, 0.5833, 0.4378, 0.7578, 0.437, 0.7578, 0.437, 0.7578, 0.4378, 0.7578, 0.5936, 0.7578, 0.5571, 0.7578, 0.5571, 0.7578, 0.5936, 0.7578, 0.5566, 0.7578, 0.5009, 0.7578, 0.5009, 0.7578, 0.5566, 0.7578, 0.6251, 0.588, 0.8686, 0.588, 0.8686, 0.6504, 0.6251, 0.6504, 0.125, 0.588, 0.1312, 0.588, 0.1312, 0.6504, 0.125, 0.6504, 0.6171, 0.588, 0.6251, 0.588, 0.6251, 0.6504, 0.6171, 0.6504, 0.1312, 0.588, 0.3672, 0.588, 0.3672, 0.6504, 0.1312, 0.6504, 0.375, 0.5833, 0.3758, 0.5833, 0.3758, 0.5833, 0.375, 0.5833, 0.5564, 0.75, 0.557, 0.7448, 0.557, 0.7448, 0.5564, 0.75, 0.5941, 0.7578, 0.5936, 0.7578, 0.5936, 0.7578, 0.5941, 0.7578, 0.4991, 0.7578, 0.4378, 0.7578, 0.4378, 0.7578, 0.4991, 0.7578, 0.6162, 0.75, 0.6242, 0.75, 0.6242, 0.75, 0.6162, 0.75, 0.3672, 0.588, 0.375, 0.588, 0.375, 0.6504, 0.3672, 0.6504, 0.8686, 0.588, 0.875, 0.588, 0.875, 0.6504, 0.8686, 0.6504, 0.6242, 0.0, 0.625, 0.0, 0.625, 0.005196, 0.6242, 0.005196, 0.5635, 0.0, 0.6013, 0.0, 0.6013, 0.005196, 0.5635, 0.005196, 0.5054, 0.0, 0.5631, 0.0, 0.5631, 0.005196, 0.5054, 0.005196, 0.4401, 0.0, 0.5035, 0.0, 0.5035, 0.005196, 0.4401, 0.005196, 0.3758, 0.0, 0.4392, 0.0, 0.4392, 0.005196, 0.3758, 0.005196, 0.5035, 0.0, 0.5054, 0.0, 0.5054, 0.005196, 0.5035, 0.005196, 0.4392, 0.0, 0.4401, 0.0, 0.4401, 0.005196, 0.4392, 0.005196, 0.375, 0.0, 0.3758, 0.0, 0.3758, 0.005196, 0.375, 0.005196, 0.6018, 0.0, 0.6242, 0.0, 0.6242, 0.005196, 0.6018, 0.005196, 0.6013, 0.0, 0.6018, 0.0, 0.6018, 0.005196, 0.6013, 0.005196, 0.5631, 0.0, 0.5635, 0.0, 0.5635, 0.005196, 0.5631, 0.005196, 0.6242, 0.005196, 0.625, 0.005196, 0.625, 0.09963, 0.6242, 0.09963, 0.5635, 0.005196, 0.6013, 0.005196, 0.6013, 0.09963, 0.5635, 0.09963, 0.5054, 0.005196, 0.5631, 0.005196, 0.5631, 0.09963, 0.5054, 0.09963, 0.4401, 0.005196, 0.5035, 0.005196, 0.5035, 0.09963, 0.4401, 0.09963, 0.3758, 0.005196, 0.4392, 0.005196, 0.4392, 0.09963, 0.3758, 0.09963, 0.5035, 0.005196, 0.5054, 0.005196, 0.5054, 0.09963, 0.5035, 0.09963, 0.4392, 0.005196, 0.4401, 0.005196, 0.4401, 0.09963, 0.4392, 0.09963, 0.375, 0.005196, 0.3758, 0.005196, 0.3758, 0.09963, 0.375, 0.09963, 0.6018, 0.005196, 0.6242, 0.005196, 0.6242, 0.09963, 0.6018, 0.09963, 0.6013, 0.005196, 0.6018, 0.005196, 0.6018, 0.09963, 0.6013, 0.09963, 0.5631, 0.005196, 0.5635, 0.005196, 0.5635, 0.09963, 0.5631, 0.09963, 0.4392, 0.09963, 0.3758, 0.09963, 0.3758, 0.09963, 0.4392, 0.09963, 0.375, 1.0, 0.3758, 1.0, 0.3758, 1.0, 0.375, 1.0, 0.6013, 1.0, 0.6018, 1.0, 0.6018, 1.0, 0.6013, 1.0, 0.5054, 0.09963, 0.5035, 0.09963, 0.5035, 0.09963, 0.5054, 0.09963, 0.5054, 0.09963, 0.5035, 0.09963, 0.5035, 0.09963, 0.5054, 0.09963, 0.6013, 1.0, 0.6018, 1.0, 0.6018, 1.0, 0.6013, 1.0, 0.375, 1.0, 0.3758, 1.0, 0.3758, 1.0, 0.375, 1.0, 0.4392, 0.09963, 0.3758, 0.09963, 0.3758, 0.09963, 0.4392, 0.09963, 0.4401, 0.09963, 0.4392, 0.09963, 0.4392, 0.09963, 0.4401, 0.09963, 0.125, 0.6504, 0.125, 0.7448, 0.125, 0.7448, 0.125, 0.6504, 0.5635, 1.0, 0.6013, 1.0, 0.6013, 1.0, 0.5635, 1.0, 0.6018, 1.0, 0.6242, 1.0, 0.6242, 1.0, 0.6018, 1.0, 0.3758, 0.09963, 0.375, 0.09963, 0.375, 0.09963, 0.3758, 0.09963, 0.625, 0.09963, 0.6242, 0.09963, 0.6242, 0.09963, 0.625, 0.09963, 0.875, 0.75, 0.875, 0.7448, 0.875, 0.7448, 0.875, 0.75, 0.5054, 1.0, 0.5631, 1.0, 0.5631, 1.0, 0.5054, 1.0, 0.6242, 0.09963, 0.6018, 0.09963, 0.6018, 0.09963, 0.6242, 0.09963, 0.125, 0.7448, 0.125, 0.75, 0.125, 0.75, 0.125, 0.7448, 0.6013, 0.09963, 0.5635, 0.09963, 0.5635, 0.09963, 0.6013, 0.09963, 0.4401, 1.0, 0.5035, 1.0, 0.5035, 1.0, 0.4401, 1.0, 0.5035, 1.0, 0.5054, 1.0, 0.5054, 1.0, 0.5035, 1.0, 0.6018, 0.09963, 0.6013, 0.09963, 0.6013, 0.09963, 0.6018, 0.09963, 0.6242, 1.0, 0.625, 1.0, 0.625, 1.0, 0.6242, 1.0, 0.5631, 0.09963, 0.5054, 0.09963, 0.5054, 0.09963, 0.5631, 0.09963, 0.3758, 1.0, 0.4392, 1.0, 0.4392, 1.0, 0.3758, 1.0, 0.5635, 0.09963, 0.5631, 0.09963, 0.5631, 0.09963, 0.5635, 0.09963, 0.875, 0.7448, 0.875, 0.6504, 0.875, 0.6504, 0.875, 0.7448, 0.5035, 0.09963, 0.4401, 0.09963, 0.4401, 0.09963, 0.5035, 0.09963, 0.5631, 1.0, 0.5635, 1.0, 0.5635, 1.0, 0.5631, 1.0, 0.4392, 1.0, 0.4401, 1.0, 0.4401, 1.0, 0.4392, 1.0, 0.5054, 0.09963, 0.5035, 0.09963, 0.5035, 0.09963, 0.5054, 0.09963, 0.6013, 1.0, 0.6018, 1.0, 0.6018, 1.0, 0.6013, 1.0, 0.375, 1.0, 0.3758, 1.0, 0.3758, 1.0, 0.375, 1.0, 0.4392, 0.09963, 0.3758, 0.09963, 0.3758, 0.09963, 0.4392, 0.09963, 0.4401, 0.09963, 0.4392, 0.09963, 0.4392, 0.09963, 0.4401, 0.09963, 0.125, 0.6504, 0.125, 0.7448, 0.125, 0.7448, 0.125, 0.6504, 0.5635, 1.0, 0.6013, 1.0, 0.6013, 1.0, 0.5635, 1.0, 0.6018, 1.0, 0.6242, 1.0, 0.6242, 1.0, 0.6018, 1.0, 0.3758, 0.09963, 0.375, 0.09963, 0.375, 0.09963, 0.3758, 0.09963, 0.625, 0.09963, 0.6242, 0.09963, 0.6242, 0.09963, 0.625, 0.09963, 0.875, 0.75, 0.875, 0.7448, 0.875, 0.7448, 0.875, 0.75, 0.5054, 1.0, 0.5631, 1.0, 0.5631, 1.0, 0.5054, 1.0, 0.6242, 0.09963, 0.6018, 0.09963, 0.6018, 0.09963, 0.6242, 0.09963, 0.125, 0.7448, 0.125, 0.75, 0.125, 0.75, 0.125, 0.7448, 0.6013, 0.09963, 0.5635, 0.09963, 0.5635, 0.09963, 0.6013, 0.09963, 0.4401, 1.0, 0.5035, 1.0, 0.5035, 1.0, 0.4401, 1.0, 0.5035, 1.0, 0.5054, 1.0, 0.5054, 1.0, 0.5035, 1.0, 0.6018, 0.09963, 0.6013, 0.09963, 0.6013, 0.09963, 0.6018, 0.09963, 0.6242, 1.0, 0.625, 1.0, 0.625, 1.0, 0.6242, 1.0, 0.5631, 0.09963, 0.5054, 0.09963, 0.5054, 0.09963, 0.5631, 0.09963, 0.3758, 1.0, 0.4392, 1.0, 0.4392, 1.0, 0.3758, 1.0, 0.5635, 0.09963, 0.5631, 0.09963, 0.5631, 0.09963, 0.5635, 0.09963, 0.875, 0.7448, 0.875, 0.6504, 0.875, 0.6504, 0.875, 0.7448, 0.5035, 0.09963, 0.4401, 0.09963, 0.4401, 0.09963, 0.5035, 0.09963, 0.5631, 1.0, 0.5635, 1.0, 0.5635, 1.0, 0.5631, 1.0, 0.4392, 1.0, 0.4401, 1.0, 0.4401, 1.0, 0.4392, 1.0, 0.5009, 0.7578, 0.4991, 0.7578, 0.4991, 0.7578, 0.5009, 0.7578, 0.3758, 0.7578, 0.3758, 0.75, 0.3758, 0.75, 0.3758, 0.7578, 0.6156, 0.7578, 0.5941, 0.7578, 0.5941, 0.7578, 0.6156, 0.7578, 0.6163, 0.5833, 0.6171, 0.5833, 0.6171, 0.5833, 0.6163, 0.5833, 0.4378, 0.7578, 0.437, 0.7578, 0.437, 0.7578, 0.4378, 0.7578, 0.5936, 0.7578, 0.5571, 0.7578, 0.5571, 0.7578, 0.5936, 0.7578, 0.5566, 0.7578, 0.5009, 0.7578, 0.5009, 0.7578, 0.5566, 0.7578, 0.352, 0.5855, 0.3758, 0.5833, 0.3758, 0.5833, 0.375, 0.5833, 0.5941, 0.7578, 0.5936, 0.7578, 0.5936, 0.7578, 0.5941, 0.7578, 0.4991, 0.7578, 0.4378, 0.7578, 0.4378, 0.7578, 0.4991, 0.7578, 0.6162, 0.75, 0.6242, 0.75, 0.6242, 0.75, 0.6162, 0.75, 0.6171, 0.6504, 0.617, 0.7448, 0.617, 0.7448, 0.6171, 0.6504, 0.4991, 0.7578, 0.4378, 0.7578, 0.4378, 0.7578, 0.4991, 0.7578, 0.4989, 0.75, 0.5008, 0.75, 0.5008, 0.75, 0.4989, 0.75, 0.375, 0.588, 0.375, 0.5833, 0.375, 0.5833, 0.375, 0.588, 0.5576, 0.5833, 0.5942, 0.5833, 0.5942, 0.5833, 0.5576, 0.5833, 0.4993, 0.7448, 0.438, 0.7448, 0.438, 0.7448, 0.4993, 0.7448, 0.375, 0.7448, 0.375, 0.6504, 0.375, 0.6504, 0.375, 0.7448, 0.6163, 0.5833, 0.6171, 0.5833, 0.6171, 0.5833, 0.6163, 0.5833, 0.375, 0.75, 0.375, 0.7448, 0.375, 0.7448, 0.375, 0.75, 0.438, 0.5833, 0.4972, 0.5814, 0.4972, 0.5814, 0.438, 0.5833, 0.5564, 0.75, 0.557, 0.7448, 0.557, 0.7448, 0.5564, 0.75, 0.3758, 0.7501, 0.375, 0.75, 0.375, 0.75, 0.3758, 0.75, 0.4378, 0.75, 0.4989, 0.75, 0.4989, 0.75, 0.4378, 0.75, 0.617, 0.7448, 0.6163, 0.75, 0.6162, 0.75, 0.617, 0.7448, 0.5571, 0.5833, 0.5576, 0.5833, 0.5576, 0.5833, 0.5571, 0.5833, 0.6163, 0.75, 0.6167, 0.75, 0.6242, 0.75, 0.6162, 0.75, 0.3758, 0.7468, 0.3758, 0.7501, 0.3758, 0.75, 0.3758, 0.7578, 0.6156, 0.7578, 0.5941, 0.7578, 0.5941, 0.7578, 0.6156, 0.7578, 0.5566, 0.7578, 0.5009, 0.7578, 0.5009, 0.7578, 0.5566, 0.7578, 0.437, 0.7578, 0.3758, 0.7468, 0.3758, 0.7578, 0.437, 0.7578, 0.557, 0.7448, 0.5012, 0.7448, 0.5012, 0.7448, 0.557, 0.7448, 0.6171, 0.5833, 0.6171, 0.588, 0.6171, 0.588, 0.6171, 0.5833, 0.5947, 0.5833, 0.6163, 0.5833, 0.6163, 0.5833, 0.5947, 0.5833, 0.5033, 0.5812, 0.5571, 0.5833, 0.5571, 0.5833, 0.5033, 0.5812, 0.375, 0.6504, 0.375, 0.588, 0.375, 0.588, 0.375, 0.6504, 0.3758, 0.5833, 0.4132, 0.587, 0.4132, 0.587, 0.3758, 0.5833, 0.4132, 0.587, 0.438, 0.5833, 0.438, 0.5833, 0.4132, 0.587, 0.5008, 0.75, 0.5564, 0.75, 0.5564, 0.75, 0.5008, 0.75, 0.5942, 0.5833, 0.5947, 0.5833, 0.5947, 0.5833, 0.5942, 0.5833, 0.5941, 0.7578, 0.5936, 0.7578, 0.5936, 0.7578, 0.5941, 0.7578, 0.5571, 0.7578, 0.5566, 0.7578, 0.5566, 0.7578, 0.5571, 0.7578, 0.438, 0.7448, 0.4378, 0.75, 0.4378, 0.75, 0.438, 0.7448, 0.5012, 0.7448, 0.4993, 0.7448, 0.4993, 0.7448, 0.5012, 0.7448, 0.5009, 0.7578, 0.4991, 0.7578, 0.4991, 0.7578, 0.5009, 0.7578, 0.6171, 0.588, 0.6171, 0.6504, 0.6171, 0.6504, 0.6171, 0.588, 0.375, 0.5833, 0.3758, 0.5833, 0.3758, 0.5833, 0.375, 0.5833, 0.5936, 0.7578, 0.5571, 0.7578, 0.5571, 0.7578, 0.5936, 0.7578, 0.4972, 0.5814, 0.5033, 0.5812, 0.5033, 0.5812, 0.4972, 0.5814, 0.6165, 0.7578, 0.6156, 0.7578, 0.6156, 0.7578, 0.6165, 0.7578, 0.4378, 0.7578, 0.437, 0.7578, 0.437, 0.7578, 0.4378, 0.7578, 0.5569, 0.75, 0.5933, 0.75, 0.5936, 0.7578, 0.5571, 0.7578, 0.6154, 0.75, 0.6162, 0.75, 0.6165, 0.7578, 0.6156, 0.7578, 0.4989, 0.75, 0.5008, 0.75, 0.5009, 0.7578, 0.4991, 0.7578, 0.4994, 0.6504, 0.5012, 0.6504, 0.5012, 0.7448, 0.4993, 0.7448, 0.437, 0.75, 0.4378, 0.75, 0.4378, 0.7578, 0.437, 0.7578, 0.4372, 0.7448, 0.438, 0.7448, 0.4378, 0.75, 0.437, 0.75, 0.4372, 0.6504, 0.438, 0.6504, 0.438, 0.7448, 0.4372, 0.7448, 0.375, 0.6504, 0.3758, 0.6504, 0.3758, 0.7448, 0.375, 0.7448, 0.375, 0.7448, 0.3758, 0.7448, 0.3758, 0.75, 0.375, 0.75, 0.5938, 0.75, 0.6154, 0.75, 0.6156, 0.7578, 0.5941, 0.7578, 0.6062, 0.6462, 0.6228, 0.6482, 0.6318, 0.7395, 0.6224, 0.7347, 0.6224, 0.7347, 0.6318, 0.7395, 0.6154, 0.75, 0.5938, 0.75, 0.5941, 0.7448, 0.6224, 0.7347, 0.5938, 0.75, 0.5933, 0.75, 0.5941, 0.6504, 0.6062, 0.6462, 0.6224, 0.7347, 0.5941, 0.7448, 0.5933, 0.75, 0.5938, 0.75, 0.5941, 0.7578, 0.5936, 0.7578, 0.5564, 0.75, 0.5569, 0.75, 0.5571, 0.7578, 0.5566, 0.7578, 0.557, 0.7448, 0.5575, 0.7448, 0.5569, 0.75, 0.5564, 0.75, 0.5571, 0.6504, 0.5575, 0.6504, 0.5575, 0.7448, 0.557, 0.7448, 0.5571, 0.5833, 0.5576, 0.5833, 0.5576, 0.588, 0.5571, 0.588, 0.5942, 0.5833, 0.5947, 0.5833, 0.5955, 0.5877, 0.5942, 0.588, 0.5947, 0.5833, 0.6163, 0.5833, 0.6167, 0.5879, 0.5955, 0.5877, 0.375, 0.5833, 0.3758, 0.5833, 0.3758, 0.588, 0.375, 0.588, 0.4132, 0.587, 0.438, 0.5833, 0.438, 0.588, 0.4068, 0.588, 0.4972, 0.5814, 0.5033, 0.5812, 0.5026, 0.5891, 0.4979, 0.5892, 0.3758, 0.5833, 0.4132, 0.587, 0.4068, 0.588, 0.3758, 0.588, 0.438, 0.5833, 0.4972, 0.5814, 0.4979, 0.5892, 0.438, 0.588, 0.5033, 0.5812, 0.5571, 0.5833, 0.5571, 0.588, 0.5026, 0.5891, 0.5576, 0.5833, 0.5942, 0.5833, 0.5942, 0.588, 0.5576, 0.588, 0.6163, 0.5833, 0.6171, 0.5833, 0.6171, 0.588, 0.6167, 0.5879, 0.5571, 0.588, 0.5576, 0.588, 0.5575, 0.6504, 0.5571, 0.6504, 0.5942, 0.588, 0.5955, 0.5877, 0.6062, 0.6462, 0.5941, 0.6504, 0.5955, 0.5877, 0.6167, 0.5879, 0.6228, 0.6482, 0.6062, 0.6462, 0.375, 0.588, 0.3758, 0.588, 0.3758, 0.6504, 0.375, 0.6504, 0.4068, 0.588, 0.438, 0.588, 0.438, 0.6504, 0.4372, 0.6504, 0.4979, 0.5892, 0.5026, 0.5891, 0.5012, 0.6504, 0.4994, 0.6504, 0.3758, 0.588, 0.4068, 0.588, 0.4372, 0.6504, 0.3758, 0.6504, 0.438, 0.588, 0.4979, 0.5892, 0.4994, 0.6504, 0.438, 0.6504, 0.5026, 0.5891, 0.5571, 0.588, 0.5571, 0.6504, 0.5012, 0.6504, 0.5576, 0.588, 0.5942, 0.588, 0.5941, 0.6504, 0.5575, 0.6504, 0.6167, 0.5879, 0.6171, 0.588, 0.6171, 0.6504, 0.6228, 0.6482, 0.3758, 0.5833, 0.4132, 0.587, 0.4132, 0.587, 0.3758, 0.5833, 0.375, 0.6504, 0.375, 0.588, 0.375, 0.588, 0.375, 0.6504, 0.375, 0.75, 0.375, 0.7448, 0.375, 0.7448, 0.375, 0.75, 0.5571, 0.7578, 0.5566, 0.7578, 0.5566, 0.7578, 0.5571, 0.7578, 0.6171, 0.5833, 0.6171, 0.588, 0.6171, 0.588, 0.6171, 0.5833, 0.6165, 0.7578, 0.6156, 0.7578, 0.6156, 0.7578, 0.6165, 0.7578, 0.6171, 0.588, 0.6171, 0.6504, 0.6171, 0.6504, 0.6171, 0.588, 0.375, 0.588, 0.352, 0.5855, 0.375, 0.5833, 0.375, 0.588, 0.5571, 0.5833, 0.5576, 0.5833, 0.5576, 0.5833, 0.5571, 0.5833, 0.6072, 0.5765, 0.5947, 0.5833, 0.5947, 0.5833, 0.5942, 0.5833, 0.5106, 0.5902, 0.5033, 0.5812, 0.5033, 0.5812, 0.4972, 0.5814, 0.438, 0.5833, 0.5106, 0.5902, 0.4972, 0.5814, 0.438, 0.5833, 0.6171, 0.6504, 0.617, 0.7448, 0.617, 0.7448, 0.6171, 0.6504, 0.437, 0.7578, 0.3758, 0.7578, 0.3758, 0.7578, 0.437, 0.7578, 0.375, 0.7448, 0.375, 0.6504, 0.375, 0.6504, 0.375, 0.7448, 0.5576, 0.5833, 0.6072, 0.5765, 0.5942, 0.5833, 0.5576, 0.5833, 0.4132, 0.587, 0.438, 0.5833, 0.438, 0.5833, 0.4132, 0.587, 0.5033, 0.5812, 0.5571, 0.5833, 0.5571, 0.5833, 0.5033, 0.5812, 0.617, 0.7448, 0.6162, 0.75, 0.6162, 0.75, 0.617, 0.7448, 0.5947, 0.5833, 0.6163, 0.5833, 0.6163, 0.5833, 0.5947, 0.5833, 0.3758, 0.75, 0.375, 0.75, 0.375, 0.75, 0.3758, 0.75, 0.4378, 0.7578, 0.437, 0.7578, 0.437, 0.7578, 0.4378, 0.7578, 0.6165, 0.7578, 0.6156, 0.7578, 0.6156, 0.7578, 0.6165, 0.7578, 0.4972, 0.5814, 0.5033, 0.5812, 0.5033, 0.5812, 0.4972, 0.5814, 0.5936, 0.7578, 0.5571, 0.7578, 0.5571, 0.7578, 0.5936, 0.7578, 0.375, 0.5833, 0.3758, 0.5833, 0.3758, 0.5833, 0.375, 0.5833, 0.6171, 0.588, 0.6171, 0.6504, 0.6171, 0.6504, 0.6171, 0.588, 0.5009, 0.7578, 0.4991, 0.7578, 0.4991, 0.7578, 0.5009, 0.7578, 0.5571, 0.7578, 0.5566, 0.7578, 0.5566, 0.7578, 0.5571, 0.7578, 0.5941, 0.7578, 0.5936, 0.7578, 0.5936, 0.7578, 0.5941, 0.7578, 0.5942, 0.5833, 0.5947, 0.5833, 0.5947, 0.5833, 0.5942, 0.5833, 0.4132, 0.587, 0.438, 0.5833, 0.438, 0.5833, 0.4132, 0.587, 0.3758, 0.5833, 0.4132, 0.587, 0.4132, 0.587, 0.3758, 0.5833, 0.375, 0.6504, 0.375, 0.588, 0.375, 0.588, 0.375, 0.6504, 0.5033, 0.5812, 0.5571, 0.5833, 0.5571, 0.5833, 0.5033, 0.5812, 0.5947, 0.5833, 0.6163, 0.5833, 0.6163, 0.5833, 0.5947, 0.5833, 0.6171, 0.5833, 0.6171, 0.588, 0.6171, 0.588, 0.6171, 0.5833, 0.437, 0.7578, 0.3758, 0.7578, 0.3758, 0.7468, 0.437, 0.7578, 0.5566, 0.7578, 0.5009, 0.7578, 0.5009, 0.7578, 0.5566, 0.7578, 0.6156, 0.7578, 0.5941, 0.7578, 0.5941, 0.7578, 0.6156, 0.7578, 0.3758, 0.7578, 0.3758, 0.75, 0.3758, 0.7501, 0.3758, 0.7468, 0.6162, 0.75, 0.6242, 0.75, 0.6167, 0.75, 0.6163, 0.75, 0.5571, 0.5833, 0.5576, 0.5833, 0.5576, 0.5833, 0.5571, 0.5833, 0.617, 0.7448, 0.6162, 0.75, 0.6163, 0.75, 0.617, 0.7448, 0.3758, 0.75, 0.375, 0.75, 0.375, 0.75, 0.3758, 0.7501, 0.438, 0.5833, 0.4972, 0.5814, 0.4972, 0.5814, 0.438, 0.5833, 0.375, 0.75, 0.375, 0.7448, 0.375, 0.7448, 0.375, 0.75, 0.6163, 0.5833, 0.6171, 0.5833, 0.6171, 0.5833, 0.6163, 0.5833, 0.375, 0.7448, 0.375, 0.6504, 0.375, 0.6504, 0.375, 0.7448, 0.5576, 0.5833, 0.5942, 0.5833, 0.5942, 0.5833, 0.5576, 0.5833, 0.375, 0.588, 0.375, 0.5833, 0.375, 0.5833, 0.375, 0.588, 0.4991, 0.7578, 0.4378, 0.7578, 0.4378, 0.7578, 0.4991, 0.7578, 0.6171, 0.6504, 0.617, 0.7448, 0.617, 0.7448, 0.6171, 0.6504, 0.5448, 0.5, 0.5452, 0.5, 0.5572, 0.5805, 0.5567, 0.5805, 0.5631, 0.1667, 0.5635, 0.1667, 0.5629, 0.1695, 0.5624, 0.1695, 0.5793, 0.5, 0.5798, 0.5, 0.5942, 0.5805, 0.608, 0.573, 0.6013, 0.1667, 0.6018, 0.1667, 0.6011, 0.1695, 0.6006, 0.1695, 0.6018, 0.1667, 0.6242, 0.1667, 0.6233, 0.1695, 0.6011, 0.1695, 0.5798, 0.5, 0.6, 0.5, 0.6157, 0.5805, 0.5942, 0.5805, 0.375, 0.1667, 0.3758, 0.1667, 0.3758, 0.1695, 0.375, 0.1695, 0.375, 0.5, 0.3757, 0.5, 0.3758, 0.5805, 0.3497, 0.5829, 0.433, 0.5, 0.4337, 0.5, 0.4379, 0.5805, 0.4139, 0.584, 0.4392, 0.1667, 0.4401, 0.1667, 0.4398, 0.1695, 0.439, 0.1695, 0.5035, 0.1667, 0.5054, 0.1667, 0.5049, 0.1695, 0.503, 0.1695, 0.491, 0.5, 0.4927, 0.5, 0.503, 0.5784, 0.5118, 0.5883, 0.6092, 0.5, 0.8681, 0.5, 0.8685, 0.5805, 0.6246, 0.5805, 0.125, 0.5, 0.1312, 0.5, 0.1312, 0.5805, 0.125, 0.5805, 0.6007, 0.5, 0.6092, 0.5, 0.6246, 0.5805, 0.6165, 0.5805, 0.1312, 0.5, 0.3672, 0.5, 0.3672, 0.5805, 0.1312, 0.5805, 0.3757, 0.5, 0.433, 0.5, 0.4139, 0.584, 0.3758, 0.5805, 0.3758, 0.1667, 0.4392, 0.1667, 0.439, 0.1695, 0.3758, 0.1695, 0.4401, 0.1667, 0.5035, 0.1667, 0.503, 0.1695, 0.4398, 0.1695, 0.4337, 0.5, 0.491, 0.5, 0.5118, 0.5883, 0.4379, 0.5805, 0.4927, 0.5, 0.5448, 0.5, 0.5567, 0.5805, 0.503, 0.5784, 0.5054, 0.1667, 0.5631, 0.1667, 0.5624, 0.1695, 0.5049, 0.1695, 0.5635, 0.1667, 0.6013, 0.1667, 0.6006, 0.1695, 0.5629, 0.1695, 0.5452, 0.5, 0.5793, 0.5, 0.608, 0.573, 0.5572, 0.5805, 0.6, 0.5, 0.6007, 0.5, 0.6165, 0.5805, 0.6157, 0.5805, 0.3672, 0.5, 0.375, 0.5, 0.3497, 0.5829, 0.3672, 0.5805, 0.8681, 0.5, 0.875, 0.5, 0.875, 0.5805, 0.8685, 0.5805, 0.6242, 0.1667, 0.625, 0.1667, 0.6242, 0.1695, 0.6233, 0.1695, 0.3758, 0.75, 0.375, 0.75, 0.375, 0.75, 0.3758, 0.75, 0.5947, 0.5833, 0.6163, 0.5833, 0.6163, 0.5833, 0.5947, 0.5833, 0.617, 0.7448, 0.6162, 0.75, 0.6162, 0.75, 0.617, 0.7448, 0.5033, 0.5812, 0.5571, 0.5833, 0.5571, 0.5833, 0.5033, 0.5812, 0.4132, 0.587, 0.438, 0.5833, 0.438, 0.5833, 0.4132, 0.587, 0.5576, 0.5833, 0.609, 0.5756, 0.6072, 0.5765, 0.5576, 0.5833, 0.375, 0.7448, 0.375, 0.6504, 0.375, 0.6504, 0.375, 0.7448, 0.437, 0.7578, 0.3758, 0.7578, 0.3758, 0.7578, 0.437, 0.7578, 0.6171, 0.6504, 0.617, 0.7448, 0.617, 0.7448, 0.6171, 0.6504, 0.438, 0.5833, 0.5125, 0.5915, 0.5106, 0.5902, 0.438, 0.5833, 0.5125, 0.5915, 0.5033, 0.5812, 0.5033, 0.5812, 0.5106, 0.5902, 0.609, 0.5756, 0.5947, 0.5833, 0.5947, 0.5833, 0.6072, 0.5765, 0.5571, 0.5833, 0.5576, 0.5833, 0.5576, 0.5833, 0.5571, 0.5833, 0.375, 0.588, 0.3488, 0.5858, 0.352, 0.5855, 0.375, 0.588, 0.6171, 0.588, 0.6171, 0.6504, 0.6171, 0.6504, 0.6171, 0.588, 0.6165, 0.7578, 0.6156, 0.7578, 0.6156, 0.7578, 0.6165, 0.7578, 0.6171, 0.5833, 0.6171, 0.588, 0.6171, 0.588, 0.6171, 0.5833, 0.5571, 0.7578, 0.5566, 0.7578, 0.5566, 0.7578, 0.5571, 0.7578, 0.375, 0.75, 0.375, 0.7448, 0.375, 0.7448, 0.375, 0.75, 0.375, 0.6504, 0.375, 0.588, 0.375, 0.588, 0.375, 0.6504, 0.3758, 0.5833, 0.4132, 0.587, 0.4132, 0.587, 0.3758, 0.5833, 0.6162, 0.75, 0.6242, 0.75, 0.6242, 0.75, 0.6162, 0.75, 0.4991, 0.7578, 0.4378, 0.7578, 0.4378, 0.7578, 0.4991, 0.7578, 0.5941, 0.7578, 0.5936, 0.7578, 0.5936, 0.7578, 0.5941, 0.7578, 0.3488, 0.5858, 0.3758, 0.5833, 0.3758, 0.5833, 0.352, 0.5855, 0.5566, 0.7578, 0.5009, 0.7578, 0.5009, 0.7578, 0.5566, 0.7578, 0.5936, 0.7578, 0.5571, 0.7578, 0.5571, 0.7578, 0.5936, 0.7578, 0.4378, 0.7578, 0.437, 0.7578, 0.437, 0.7578, 0.4378, 0.7578, 0.6163, 0.5833, 0.6171, 0.5833, 0.6171, 0.5833, 0.6163, 0.5833, 0.6156, 0.7578, 0.5941, 0.7578, 0.5941, 0.7578, 0.6156, 0.7578, 0.3758, 0.7578, 0.3758, 0.75, 0.3758, 0.75, 0.3758, 0.7578, 0.5009, 0.7578, 0.4991, 0.7578, 0.4991, 0.7578, 0.5009, 0.7578])
me_cube_001.use_remesh_preserve_volume = False
me_cube_001.use_remesh_preserve_attributes = False
me_cube_001.use_mirror_vertex_groups = False
me_cube_001.update()

# ---- objects
ob_roca_xxl = bpy.data.objects.new('Roca_XXL', me_cube_001)

# ---- transforms, parenting, visibility, modifiers, constraints
ob_roca_xxl.location = (0.0, 0.0, 0.0)
ob_roca_xxl.rotation_euler = (3.423e-08, 1.571, 0.0)
ob_roca_xxl.scale = (3.66, 5.091, 22.96)
ob_roca_xxl.lineart.crease_threshold = 0.0
_m = ob_roca_xxl.modifiers.new('Subdivision', 'SUBSURF')
_m.uv_smooth = 'PRESERVE_CORNERS'
_m.show_only_control_edges = False
_m = ob_roca_xxl.modifiers.new('Decimate', 'DECIMATE')
_m.ratio = 0.4353
_m.angle_limit = 0.0
_m.vertex_group_factor = 1.296

# ---- collection membership
col_collection.objects.link(ob_roca_xxl)

# ---- scene / render settings (as saved in the file)
scene.frame_start = 1; scene.frame_end = 250; scene.frame_set(1)
scene.render.engine = 'BLENDER_EEVEE_NEXT'
scene.cycles.use_denoising = False
scene.cycles.samples = 128
scene.cycles.sampling_pattern = 'TABULATED_SOBOL'
scene.cycles.use_adaptive_sampling = False
scene.cycles.use_light_tree = False
scene.view_settings.view_transform = 'Filmic'
bpy.context.view_layer.update()

# ---- added for rendering (the .blend has no active camera and no usable light): camera, sun
cam_auto = bpy.data.cameras.new('AutoCamera')
cam_auto.lens = 50.0
cam_auto.sensor_width = 36.0
cam_auto.clip_end = 1035.51
ob_auto_camera = bpy.data.objects.new('AutoCamera', cam_auto)
scene.collection.objects.link(ob_auto_camera)
ob_auto_camera.location = (56.1823, -72.3744, 44.5048)
ob_auto_camera.rotation_euler = (1.09748, -7.21219e-08, 0.694738)
scene.camera = ob_auto_camera
light_auto_sun = bpy.data.lights.new('AutoSun', 'SUN')
light_auto_sun.energy = 3.0
light_auto_sun.angle = 0.0523599
ob_auto_sun = bpy.data.objects.new('AutoSun', light_auto_sun)
scene.collection.objects.link(ob_auto_sun)
ob_auto_sun.rotation_euler = (0.872665, 0.174533, 0.523599)
bpy.context.view_layer.update()
